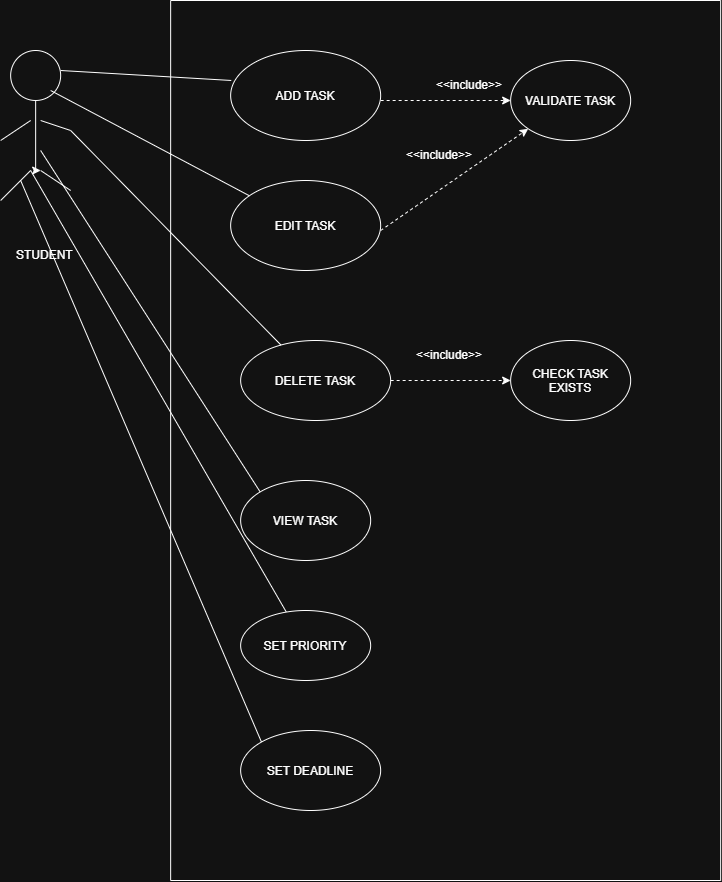

The diagram above was exported from draw.io. Its source (the exported page's mxGraphModel, read from the mxfile embedded in the PNG):
<mxGraphModel dx="1407" dy="904" grid="1" gridSize="10" guides="1" tooltips="1" connect="1" arrows="1" fold="1" page="1" pageScale="1" pageWidth="850" pageHeight="1100" math="0" shadow="0">
  <root>
    <mxCell id="0" />
    <mxCell id="1" parent="0" />
    <mxCell id="wDfL-p17fuiD_x_mqrke-7" edge="1" parent="1" source="wDfL-p17fuiD_x_mqrke-1" style="edgeStyle=orthogonalEdgeStyle;rounded=0;orthogonalLoop=1;jettySize=auto;html=1;exitX=0.5;exitY=1;exitDx=0;exitDy=0;">
      <mxGeometry relative="1" as="geometry">
        <Array as="points">
          <mxPoint x="95" y="190" />
        </Array>
        <mxPoint x="100" y="190" as="targetPoint" />
      </mxGeometry>
    </mxCell>
    <mxCell id="wDfL-p17fuiD_x_mqrke-1" parent="1" style="ellipse;whiteSpace=wrap;html=1;shapeInside=1;aspect=fixed;" value="" vertex="1">
      <mxGeometry height="50" width="50" x="70" y="70" as="geometry" />
    </mxCell>
    <mxCell id="wDfL-p17fuiD_x_mqrke-11" edge="1" parent="1" style="endArrow=none;html=1;rounded=0;" value="">
      <mxGeometry height="50" relative="1" width="50" as="geometry">
        <mxPoint x="100" y="140" as="sourcePoint" />
        <mxPoint x="130" y="150" as="targetPoint" />
      </mxGeometry>
    </mxCell>
    <mxCell id="wDfL-p17fuiD_x_mqrke-12" edge="1" parent="1" style="endArrow=none;html=1;rounded=0;" value="">
      <mxGeometry height="50" relative="1" width="50" as="geometry">
        <mxPoint x="100" y="190" as="sourcePoint" />
        <mxPoint x="130" y="210" as="targetPoint" />
      </mxGeometry>
    </mxCell>
    <mxCell id="wDfL-p17fuiD_x_mqrke-13" edge="1" parent="1" style="endArrow=none;html=1;rounded=0;" value="">
      <mxGeometry height="50" relative="1" width="50" as="geometry">
        <mxPoint x="60" y="160" as="sourcePoint" />
        <mxPoint x="90" y="140" as="targetPoint" />
      </mxGeometry>
    </mxCell>
    <mxCell id="wDfL-p17fuiD_x_mqrke-15" edge="1" parent="1" source="wDfL-p17fuiD_x_mqrke-24" style="endArrow=none;html=1;rounded=0;" value="">
      <mxGeometry height="50" relative="1" width="50" as="geometry">
        <mxPoint x="60" y="220" as="sourcePoint" />
        <mxPoint x="90" y="190" as="targetPoint" />
      </mxGeometry>
    </mxCell>
    <mxCell id="wDfL-p17fuiD_x_mqrke-17" parent="1" style="ellipse;whiteSpace=wrap;html=1;shapeInside=1;" value="ADD TASK" vertex="1">
      <mxGeometry height="90" width="150" x="290" y="70" as="geometry" />
    </mxCell>
    <mxCell id="wDfL-p17fuiD_x_mqrke-18" parent="1" style="swimlane;startSize=0;" value="" vertex="1">
      <mxGeometry height="880" width="550" x="230" y="20" as="geometry" />
    </mxCell>
    <mxCell id="wDfL-p17fuiD_x_mqrke-19" parent="wDfL-p17fuiD_x_mqrke-18" style="ellipse;whiteSpace=wrap;html=1;shapeInside=1;" value="EDIT TASK&lt;div&gt;&lt;br/&gt;&lt;/div&gt;" vertex="1">
      <mxGeometry height="90" width="150" x="60" y="180" as="geometry" />
    </mxCell>
    <mxCell id="wDfL-p17fuiD_x_mqrke-20" parent="wDfL-p17fuiD_x_mqrke-18" style="ellipse;whiteSpace=wrap;html=1;shapeInside=1;" value="DELETE TASK&lt;div&gt;&lt;br/&gt;&lt;/div&gt;" vertex="1">
      <mxGeometry height="80" width="150" x="70" y="340" as="geometry" />
    </mxCell>
    <mxCell id="wDfL-p17fuiD_x_mqrke-21" parent="wDfL-p17fuiD_x_mqrke-18" style="ellipse;whiteSpace=wrap;html=1;shapeInside=1;" value="VIEW TASK" vertex="1">
      <mxGeometry height="80" width="130" x="70" y="480" as="geometry" />
    </mxCell>
    <mxCell id="wDfL-p17fuiD_x_mqrke-24" parent="wDfL-p17fuiD_x_mqrke-18" style="ellipse;whiteSpace=wrap;html=1;shapeInside=1;" value="&lt;div&gt;&lt;br&gt;&lt;/div&gt;&lt;div&gt;SET PRIORITY&lt;/div&gt;" vertex="1">
      <mxGeometry height="70" width="130" x="70" y="610" as="geometry" />
    </mxCell>
    <mxCell id="wDfL-p17fuiD_x_mqrke-25" parent="wDfL-p17fuiD_x_mqrke-18" style="ellipse;whiteSpace=wrap;html=1;shapeInside=1;" value="SET DEADLINE" vertex="1">
      <mxGeometry height="80" width="140" x="70" y="730" as="geometry" />
    </mxCell>
    <mxCell id="wDfL-p17fuiD_x_mqrke-48" parent="wDfL-p17fuiD_x_mqrke-18" style="ellipse;whiteSpace=wrap;html=1;shapeInside=1;" value="VALIDATE TASK" vertex="1">
      <mxGeometry height="80" width="120" x="340" y="60" as="geometry" />
    </mxCell>
    <mxCell id="wDfL-p17fuiD_x_mqrke-49" parent="wDfL-p17fuiD_x_mqrke-18" style="ellipse;whiteSpace=wrap;html=1;shapeInside=1;" value="CHECK TASK EXISTS" vertex="1">
      <mxGeometry height="80" width="120" x="340" y="340" as="geometry" />
    </mxCell>
    <mxCell id="wDfL-p17fuiD_x_mqrke-51" edge="1" parent="wDfL-p17fuiD_x_mqrke-18" style="endArrow=classic;dashed=1;html=1;rounded=0;entryX=0;entryY=0.5;entryDx=0;entryDy=0;endFill=1;" target="wDfL-p17fuiD_x_mqrke-48" value="">
      <mxGeometry height="50" relative="1" width="50" as="geometry">
        <mxPoint x="210" y="100" as="sourcePoint" />
        <mxPoint x="260" y="50" as="targetPoint" />
      </mxGeometry>
    </mxCell>
    <mxCell id="wDfL-p17fuiD_x_mqrke-52" edge="1" parent="wDfL-p17fuiD_x_mqrke-18" style="endArrow=classic;dashed=1;html=1;rounded=0;entryX=0;entryY=1;entryDx=0;entryDy=0;endFill=1;" target="wDfL-p17fuiD_x_mqrke-48" value="">
      <mxGeometry height="50" relative="1" width="50" as="geometry">
        <mxPoint x="210" y="230" as="sourcePoint" />
        <mxPoint x="260" y="180" as="targetPoint" />
      </mxGeometry>
    </mxCell>
    <mxCell id="wDfL-p17fuiD_x_mqrke-53" edge="1" parent="wDfL-p17fuiD_x_mqrke-18" style="endArrow=classic;dashed=1;html=1;rounded=0;entryX=0;entryY=0.5;entryDx=0;entryDy=0;endFill=1;" target="wDfL-p17fuiD_x_mqrke-49" value="">
      <mxGeometry height="50" relative="1" width="50" as="geometry">
        <mxPoint x="220" y="380" as="sourcePoint" />
        <mxPoint x="270" y="330" as="targetPoint" />
      </mxGeometry>
    </mxCell>
    <mxCell id="wDfL-p17fuiD_x_mqrke-66" parent="wDfL-p17fuiD_x_mqrke-18" style="text;strokeColor=none;fillColor=none;align=left;verticalAlign=middle;spacingLeft=4;spacingRight=4;overflow=hidden;points=[[0,0.5],[1,0.5]];portConstraint=eastwest;rotatable=0;whiteSpace=wrap;html=1;" value="&amp;lt;&amp;lt;include&amp;gt;&amp;gt;" vertex="1">
      <mxGeometry height="30" width="80" x="260" y="70" as="geometry" />
    </mxCell>
    <mxCell id="wDfL-p17fuiD_x_mqrke-67" parent="wDfL-p17fuiD_x_mqrke-18" style="text;strokeColor=none;fillColor=none;align=left;verticalAlign=middle;spacingLeft=4;spacingRight=4;overflow=hidden;points=[[0,0.5],[1,0.5]];portConstraint=eastwest;rotatable=0;whiteSpace=wrap;html=1;" value="&amp;lt;&amp;lt;include&amp;gt;&amp;gt;" vertex="1">
      <mxGeometry height="30" width="80" x="230" y="140" as="geometry" />
    </mxCell>
    <mxCell id="wDfL-p17fuiD_x_mqrke-68" parent="wDfL-p17fuiD_x_mqrke-18" style="text;strokeColor=none;fillColor=none;align=left;verticalAlign=middle;spacingLeft=4;spacingRight=4;overflow=hidden;points=[[0,0.5],[1,0.5]];portConstraint=eastwest;rotatable=0;whiteSpace=wrap;html=1;" value="&amp;lt;&amp;lt;include&amp;gt;&amp;gt;" vertex="1">
      <mxGeometry height="30" width="80" x="240" y="340" as="geometry" />
    </mxCell>
    <mxCell id="wDfL-p17fuiD_x_mqrke-54" edge="1" parent="1" style="endArrow=none;html=1;rounded=0;entryX=0.004;entryY=0.333;entryDx=0;entryDy=0;entryPerimeter=0;" target="wDfL-p17fuiD_x_mqrke-17" value="">
      <mxGeometry height="50" relative="1" width="50" as="geometry">
        <mxPoint x="120" y="90" as="sourcePoint" />
        <mxPoint x="170" y="40" as="targetPoint" />
      </mxGeometry>
    </mxCell>
    <mxCell id="wDfL-p17fuiD_x_mqrke-57" edge="1" parent="1" style="endArrow=none;html=1;rounded=0;" target="wDfL-p17fuiD_x_mqrke-19" value="">
      <mxGeometry height="50" relative="1" width="50" as="geometry">
        <mxPoint x="110" y="110" as="sourcePoint" />
        <mxPoint x="160" y="60" as="targetPoint" />
      </mxGeometry>
    </mxCell>
    <mxCell id="wDfL-p17fuiD_x_mqrke-58" edge="1" parent="1" style="endArrow=none;html=1;rounded=0;" target="wDfL-p17fuiD_x_mqrke-20" value="">
      <mxGeometry height="50" relative="1" width="50" as="geometry">
        <mxPoint x="130" y="150" as="sourcePoint" />
        <mxPoint x="180" y="100" as="targetPoint" />
      </mxGeometry>
    </mxCell>
    <mxCell id="wDfL-p17fuiD_x_mqrke-59" edge="1" parent="1" style="endArrow=none;html=1;rounded=0;entryX=0;entryY=0;entryDx=0;entryDy=0;" target="wDfL-p17fuiD_x_mqrke-21" value="">
      <mxGeometry height="50" relative="1" width="50" as="geometry">
        <mxPoint x="100" y="170" as="sourcePoint" />
        <mxPoint x="150" y="120" as="targetPoint" />
      </mxGeometry>
    </mxCell>
    <mxCell id="wDfL-p17fuiD_x_mqrke-61" edge="1" parent="1" style="endArrow=none;html=1;rounded=0;" value="">
      <mxGeometry height="50" relative="1" width="50" as="geometry">
        <mxPoint x="60" y="220" as="sourcePoint" />
        <mxPoint x="90" y="190" as="targetPoint" />
      </mxGeometry>
    </mxCell>
    <mxCell id="wDfL-p17fuiD_x_mqrke-62" edge="1" parent="1" source="wDfL-p17fuiD_x_mqrke-25" style="endArrow=none;html=1;rounded=0;exitX=0;exitY=0;exitDx=0;exitDy=0;" value="">
      <mxGeometry height="50" relative="1" width="50" as="geometry">
        <mxPoint x="30" y="250" as="sourcePoint" />
        <mxPoint x="80" y="200" as="targetPoint" />
      </mxGeometry>
    </mxCell>
    <mxCell id="wDfL-p17fuiD_x_mqrke-65" parent="1" style="text;strokeColor=none;fillColor=none;align=left;verticalAlign=middle;spacingLeft=4;spacingRight=4;overflow=hidden;points=[[0,0.5],[1,0.5]];portConstraint=eastwest;rotatable=0;whiteSpace=wrap;html=1;" value="STUDENT" vertex="1">
      <mxGeometry height="30" width="80" x="70" y="260" as="geometry" />
    </mxCell>
  </root>
</mxGraphModel>